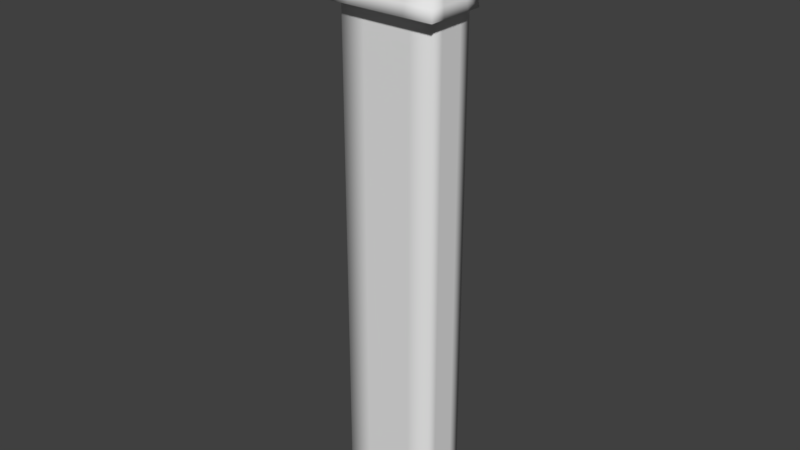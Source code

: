 # Source: kolona.blend  (saved by Blender 2.79.0; exported with 4.5.12 LTS)
import bpy
from mathutils import Matrix  # noqa: F401  (used for matrix-valued properties, if any)

bpy.ops.wm.read_factory_settings(use_empty=True)
scene = bpy.context.scene
scene.name = 'Scene'

# ---- collections
col_collection_1 = bpy.data.collections.new('Collection 1'); scene.collection.children.link(col_collection_1)

# ---- materials (node trees are filled in below, after node groups)
mat_material = bpy.data.materials.new('Material')
mat_material.alpha_threshold = 0.0
mat_material.use_transparent_shadow = False
mat_material.roughness = 0.5
mat_material.line_color = (0.0, 0.0, 0.0, 1.0)
mat_material_002 = bpy.data.materials.new('Material.002')
mat_material_002.alpha_threshold = 0.0
mat_material_002.use_transparent_shadow = False
mat_material_002.roughness = 0.5
mat_material_001 = bpy.data.materials.new('Material.001')
mat_material_001.alpha_threshold = 0.0
mat_material_001.use_transparent_shadow = False
mat_material_001.diffuse_color = (0.8, 0.1456, 0.02378, 1.0)
mat_material_001.roughness = 0.5

# ---- material node trees
mat_material_002.use_nodes = True; mat_material_002.node_tree.nodes.clear()
_N = mat_material_002.node_tree.nodes; _L = mat_material_002.node_tree.links
n0 = _N.new('NodeUndefined'); n0.name = 'Output'; n0.location = (280, 380)
n0.inputs[1].default_value = 1.0
n1 = _N.new('NodeUndefined'); n1.name = 'Material'; n1.location = (-65, 300)
n1.inputs[0].default_value = (0.4289, 0.6882, 0.8, 1.0)
n1.inputs[1].default_value = (1.0, 1.0, 1.0, 1.0)
n1.inputs[2].default_value = 0.8
n1.inputs[3].default_value = (0.0, 0.0, 0.0)
_L.new(n1.outputs[0], n0.inputs[0])

# ---- world
world_world = bpy.data.worlds.new('World'); scene.world = world_world
world_world.color = (0.05088, 0.05088, 0.05088)
world_world.use_sun_shadow = False
world_world.sun_shadow_jitter_overblur = 0.0
world_world.cycles.sampling_method = 'MANUAL'

# ---- meshes
me_cube_000 = bpy.data.meshes.new('Cube.000')
me_cube_000.from_pydata([(-0.2943, -0.1414, 1.769), (-0.2943, 0.2104, 1.769), (0.4299, 0.2104, 1.769), (0.4299, -0.1414, 1.769), (-0.278, -0.002255, -2.711), (-0.278, -0.1751, -1.579), (-0.278, 0.181, -2.711), (-0.278, 0.181, -1.579), (-0.278, 0.181, -1.975), (-0.278, -0.002255, -1.975), (-0.278, 0.181, -2.012), (-0.278, -0.002255, -2.012), (-0.278, -0.03172, -1.975), (-0.278, -0.03172, -2.012), (-0.3022, -0.1754, -2.711), (-0.3893, -0.302, 1.773), (-0.3022, 0.1805, -2.711), (-0.3893, 0.2097, 1.773), (0.4274, -0.1754, -2.711), (0.5209, -0.3015, 1.773), (0.4274, 0.1805, -2.711), (0.5209, 0.2101, 1.773), (-0.3022, -0.1754, -2.4), (-0.3022, -0.1754, -2.054), (-0.3022, -0.1754, -1.708), (-0.3022, -0.1754, -1.362), (-0.3022, -0.1754, -1.017), (-0.3022, -0.1754, -0.6708), (-0.3022, -0.1754, -0.325), (-0.3022, -0.1754, 0.02073), (-0.3022, -0.1754, 0.3665), (-0.3022, -0.1754, 0.7122), (-0.3022, -0.1754, 1.058), (-0.3022, -0.1754, 1.404), (-0.3022, 0.1805, 1.404), (-0.3022, 0.1805, 1.058), (-0.3022, 0.1805, 0.7122), (-0.3022, 0.1805, 0.3665), (-0.3022, 0.1805, 0.02073), (-0.3022, 0.1805, -0.325), (-0.3022, 0.1805, -0.6708), (-0.3022, 0.1805, -1.017), (-0.3022, 0.1805, -1.362), (-0.3022, 0.1805, -1.708), (-0.3022, 0.1805, -2.054), (-0.3022, 0.1805, -2.4), (0.4274, 0.1805, 1.404), (0.4274, 0.1805, 1.058), (0.4274, 0.1805, 0.7122), (0.4274, 0.1805, 0.3665), (0.4274, 0.1805, 0.02073), (0.4274, 0.1805, -0.325), (0.4274, 0.1805, -0.6708), (0.4274, 0.1805, -1.017), (0.4274, 0.1805, -1.362), (0.4274, 0.1805, -1.708), (0.4274, 0.1805, -2.054), (0.4274, 0.1805, -2.4), (0.4274, -0.1754, 1.404), (0.4274, -0.1754, 1.058), (0.4274, -0.1754, 0.7122), (0.4274, -0.1754, 0.3665), (0.4274, -0.1754, 0.02073), (0.4274, -0.1754, -0.325), (0.4274, -0.1754, -0.6708), (0.4274, -0.1754, -1.017), (0.4274, -0.1754, -1.362), (0.4274, -0.1754, -1.708), (0.4274, -0.1754, -2.054), (0.4274, -0.1754, -2.4), (-0.3022, -0.1754, 1.352), (-0.3022, 0.1805, 1.352), (0.4274, 0.1805, 1.352), (0.4274, -0.1754, 1.352), (-0.3762, 0.1805, 1.058), (0.5004, 0.1805, 1.058), (0.5004, -0.283, 1.058), (-0.3762, -0.283, 1.058), (-0.3022, -0.2045, 1.352), (-0.3022, -0.2045, 1.404), (0.4274, -0.2045, 1.404), (0.4274, -0.2045, 1.352), (0.4638, 0.1805, 1.404), (0.4638, -0.1754, 1.404), (0.4638, 0.1805, 1.352), (0.4638, -0.1754, 1.352), (0.4638, -0.2045, 1.404), (0.4638, -0.2045, 1.352), (-0.3388, -0.1754, 1.352), (-0.3388, -0.1754, 1.404), (-0.3388, 0.1805, 1.404), (-0.3388, 0.1805, 1.352), (-0.3388, -0.2045, 1.352), (-0.3388, -0.2045, 1.404), (-0.1388, 0.1333, -1.585), (-0.3414, 0.1681, 1.723), (-0.3414, 0.1681, 1.654), (-0.3414, 0.08931, 1.723), (-0.3414, 0.08931, 1.654), (-0.2863, 0.1681, 0.03712), (-0.2863, 0.08931, 0.03712), (-0.2863, 0.1681, -0.04372), (-0.2863, 0.08931, -0.04372)], [], [(0, 1, 2, 3), (8, 7, 5, 9), (10, 8, 9, 11), (6, 10, 11, 4), (11, 9, 12, 13), (33, 15, 17, 34), (34, 17, 21, 46), (46, 21, 19, 58), (58, 19, 15, 33), (16, 20, 18, 14), (21, 17, 15, 19), (18, 69, 22, 14), (69, 68, 23, 22), (68, 67, 24, 23), (67, 66, 25, 24), (66, 65, 26, 25), (65, 64, 27, 26), (64, 63, 28, 27), (63, 62, 29, 28), (62, 61, 30, 29), (61, 60, 31, 30), (60, 59, 32, 31), (58, 33, 79, 80), (20, 57, 69, 18), (57, 56, 68, 69), (56, 55, 67, 68), (55, 54, 66, 67), (54, 53, 65, 66), (53, 52, 64, 65), (52, 51, 63, 64), (51, 50, 62, 63), (50, 49, 61, 62), (49, 48, 60, 61), (48, 47, 59, 60), (72, 46, 82, 84), (16, 45, 57, 20), (45, 44, 56, 57), (44, 43, 55, 56), (43, 42, 54, 55), (42, 41, 53, 54), (41, 40, 52, 53), (40, 39, 51, 52), (39, 38, 50, 51), (38, 37, 49, 50), (37, 36, 48, 49), (36, 35, 47, 48), (71, 34, 46, 72), (14, 22, 45, 16), (22, 23, 44, 45), (23, 24, 43, 44), (24, 25, 42, 43), (25, 26, 41, 42), (26, 27, 40, 41), (27, 28, 39, 40), (28, 29, 38, 39), (29, 30, 37, 38), (30, 31, 36, 37), (31, 32, 35, 36), (79, 33, 89, 93), (77, 70, 71, 74), (74, 71, 72, 75), (75, 72, 73, 76), (76, 73, 70, 77), (59, 76, 77, 32), (47, 75, 76, 59), (35, 74, 75, 47), (32, 77, 74, 35), (81, 80, 79, 78), (70, 73, 81, 78), (71, 70, 88, 91), (73, 72, 84, 85), (84, 82, 83, 85), (85, 83, 86, 87), (81, 73, 85, 87), (80, 81, 87, 86), (58, 80, 86, 83), (46, 58, 83, 82), (88, 89, 90, 91), (89, 88, 92, 93), (78, 79, 93, 92), (70, 78, 92, 88), (34, 71, 91, 90), (33, 34, 90, 89), (96, 95, 97, 98), (101, 99, 100, 102)])
me_cube_000.polygons.foreach_set('use_smooth', [True] * 85)
me_cube_000.polygons.foreach_set('material_index', [0, 0, 0, 0, 0, 0, 0, 0, 0, 0, 0, 0, 0, 0, 0, 0, 0, 0, 0, 0, 0, 0, 0, 0, 0, 0, 0, 0, 0, 0, 0, 0, 0, 0, 0, 0, 0, 0, 0, 0, 0, 0, 0, 0, 0, 0, 0, 0, 0, 0, 0, 0, 0, 0, 0, 0, 0, 0, 0, 0, 0, 0, 0, 0, 0, 0, 0, 0, 0, 0, 0, 0, 0, 0, 0, 0, 0, 0, 0, 0, 0, 0, 0, 2, 2])
_uv = me_cube_000.uv_layers.new(name='UVMap')
_uv.uv.foreach_set('vector', [0.3035, 0.9066, 0.3394, 0.9066, 0.3394, 0.982, 0.3035, 0.982, 0.7444, 0.7486, 0.7444, 0.7899, 0.708, 0.7899, 0.7257, 0.7486, 0.7444, 0.7448, 0.7444, 0.7486, 0.7257, 0.7486, 0.7257, 0.7448, 0.7444, 0.672, 0.7444, 0.7448, 0.7257, 0.7448, 0.7257, 0.672, 0.7257, 0.7448, 0.7257, 0.7486, 0.7226, 0.7486, 0.7226, 0.7448, 0.9229, 0.9284, 0.9608, 0.9152, 0.9608, 0.9685, 0.9229, 0.9655, 0.4118, 0.7296, 0.4494, 0.7205, 0.4494, 0.8153, 0.4118, 0.8055, 0.4954, 0.9361, 0.5332, 0.933, 0.5332, 0.9863, 0.4954, 0.9731, 0.5761, 0.8582, 0.6139, 0.8485, 0.6139, 0.9432, 0.5762, 0.9342, 0.9229, 0.8239, 0.9229, 0.7479, 0.9592, 0.7479, 0.9592, 0.8239, 0.07445, 0.8398, 0.07445, 0.745, 0.1267, 0.745, 0.1267, 0.8398, 0.7803, 0.672, 0.7803, 0.6396, 0.8547, 0.6396, 0.8547, 0.672, 0.7803, 0.6396, 0.7803, 0.6036, 0.8547, 0.6036, 0.8547, 0.6396, 0.7803, 0.6036, 0.7803, 0.5676, 0.8547, 0.5676, 0.8547, 0.6036, 0.7803, 0.5676, 0.7803, 0.5315, 0.8547, 0.5315, 0.8547, 0.5676, 0.7803, 0.5315, 0.7803, 0.4955, 0.8547, 0.4955, 0.8547, 0.5315, 0.7803, 0.4955, 0.7803, 0.4595, 0.8547, 0.4595, 0.8547, 0.4955, 0.7803, 0.4595, 0.7803, 0.4235, 0.8547, 0.4235, 0.8547, 0.4595, 0.7803, 0.4235, 0.7803, 0.3875, 0.8547, 0.3875, 0.8547, 0.4235, 0.7803, 0.3875, 0.7803, 0.3515, 0.8547, 0.3515, 0.8547, 0.3875, 0.7803, 0.3515, 0.7803, 0.3155, 0.8547, 0.3155, 0.8547, 0.3515, 0.7803, 0.3155, 0.7803, 0.2795, 0.8547, 0.2795, 0.8547, 0.3155, 0.9567, 0.07979, 0.9567, 0.003818, 0.9597, 0.003818, 0.9597, 0.07979, 0.9274, 0.2795, 0.9274, 0.3119, 0.891, 0.3119, 0.891, 0.2795, 0.9274, 0.3119, 0.9274, 0.3479, 0.891, 0.3479, 0.891, 0.3119, 0.9274, 0.3479, 0.9274, 0.3839, 0.891, 0.3839, 0.891, 0.3479, 0.9274, 0.3839, 0.9274, 0.4199, 0.891, 0.4199, 0.891, 0.3839, 0.9274, 0.4199, 0.9274, 0.4559, 0.891, 0.4559, 0.891, 0.4199, 0.9274, 0.4559, 0.9274, 0.4919, 0.891, 0.4919, 0.891, 0.4559, 0.9274, 0.4919, 0.9274, 0.5279, 0.891, 0.5279, 0.891, 0.4919, 0.9274, 0.5279, 0.9274, 0.5639, 0.891, 0.5639, 0.891, 0.5279, 0.9274, 0.5639, 0.9274, 0.5999, 0.891, 0.5999, 0.891, 0.5639, 0.9274, 0.5999, 0.9274, 0.6359, 0.891, 0.6359, 0.891, 0.5999, 0.9274, 0.6359, 0.9274, 0.672, 0.891, 0.672, 0.891, 0.6359, 0.4065, 0.8055, 0.4118, 0.8055, 0.4118, 0.8093, 0.4065, 0.8093, 0.7058, 0.672, 0.7058, 0.6396, 0.7803, 0.6396, 0.7803, 0.672, 0.7058, 0.6396, 0.7058, 0.6036, 0.7803, 0.6036, 0.7803, 0.6396, 0.7058, 0.6036, 0.7058, 0.5676, 0.7803, 0.5676, 0.7803, 0.6036, 0.7058, 0.5676, 0.7058, 0.5315, 0.7803, 0.5315, 0.7803, 0.5676, 0.7058, 0.5315, 0.7058, 0.4955, 0.7803, 0.4955, 0.7803, 0.5315, 0.7058, 0.4955, 0.7058, 0.4595, 0.7803, 0.4595, 0.7803, 0.4955, 0.7058, 0.4595, 0.7058, 0.4235, 0.7803, 0.4235, 0.7803, 0.4595, 0.7058, 0.4235, 0.7058, 0.3875, 0.7803, 0.3875, 0.7803, 0.4235, 0.7058, 0.3875, 0.7058, 0.3515, 0.7803, 0.3515, 0.7803, 0.3875, 0.7058, 0.3515, 0.7058, 0.3155, 0.7803, 0.3155, 0.7803, 0.3515, 0.7058, 0.3155, 0.7058, 0.2795, 0.7803, 0.2795, 0.7803, 0.3155, 0.4065, 0.7296, 0.4118, 0.7296, 0.4118, 0.8055, 0.4065, 0.8055, 1.0, 0.2795, 1.0, 0.3119, 0.9637, 0.3119, 0.9637, 0.2795, 1.0, 0.3119, 1.0, 0.3479, 0.9637, 0.3479, 0.9637, 0.3119, 1.0, 0.3479, 1.0, 0.3839, 0.9637, 0.3839, 0.9637, 0.3479, 1.0, 0.3839, 1.0, 0.4199, 0.9637, 0.4199, 0.9637, 0.3839, 1.0, 0.4199, 1.0, 0.4559, 0.9637, 0.4559, 0.9637, 0.4199, 1.0, 0.4559, 1.0, 0.4919, 0.9637, 0.4919, 0.9637, 0.4559, 1.0, 0.4919, 1.0, 0.5279, 0.9637, 0.5279, 0.9637, 0.4919, 1.0, 0.5279, 1.0, 0.5639, 0.9637, 0.5639, 0.9637, 0.5279, 1.0, 0.5639, 1.0, 0.5999, 0.9637, 0.5999, 0.9637, 0.5639, 1.0, 0.5999, 1.0, 0.6359, 0.9637, 0.6359, 0.9637, 0.5999, 1.0, 0.6359, 1.0, 0.6719, 0.9637, 0.6719, 0.9637, 0.6359, 0.9597, 0.003818, 0.9567, 0.003818, 0.9567, 0.0, 0.9597, 1.241e-08, 0.2535, 0.9879, 0.2237, 0.9767, 0.2237, 0.9396, 0.2535, 0.9396, 0.3765, 0.7219, 0.4065, 0.7296, 0.4065, 0.8055, 0.3765, 0.8131, 0.2736, 0.767, 0.3035, 0.767, 0.3035, 0.8041, 0.2736, 0.8153, 0.9529, 0.9152, 0.9229, 0.9076, 0.9229, 0.8316, 0.9529, 0.8239, 0.3398, 0.8229, 0.3508, 0.8153, 0.3508, 0.9066, 0.3398, 0.8989, 0.3035, 0.8229, 0.3035, 0.8153, 0.3508, 0.8153, 0.3398, 0.8229, 0.3012, 0.4918, 0.3012, 0.4841, 0.3012, 0.5754, 0.3012, 0.5678, 0.3398, 0.8989, 0.3508, 0.9066, 0.3035, 0.9066, 0.3035, 0.8989, 0.1214, 0.8436, 0.1267, 0.8436, 0.1267, 0.9196, 0.1214, 0.9196, 0.5318, 0.9292, 0.5318, 0.8532, 0.5347, 0.8532, 0.5347, 0.9292, 0.4954, 0.9292, 0.5318, 0.9292, 0.5318, 0.933, 0.4954, 0.933, 0.5318, 0.8532, 0.4954, 0.8532, 0.4954, 0.8494, 0.5318, 0.8494, 0.2227, 0.8824, 0.2175, 0.8824, 0.2175, 0.8453, 0.2227, 0.8453, 0.2227, 0.8453, 0.2175, 0.8453, 0.2175, 0.8423, 0.2227, 0.8423, 0.5347, 0.8532, 0.5318, 0.8532, 0.5318, 0.8494, 0.5347, 0.8494, 0.1267, 0.8436, 0.1214, 0.8436, 0.1214, 0.8398, 0.1267, 0.8398, 0.9567, 0.07979, 0.9597, 0.07979, 0.9597, 0.08358, 0.9567, 0.08358, 0.9204, 0.07979, 0.9567, 0.07979, 0.9567, 0.08358, 0.9204, 0.08358, 0.1708, 0.917, 0.1655, 0.917, 0.1655, 0.8799, 0.1708, 0.8799, 0.1655, 0.917, 0.1708, 0.917, 0.1708, 0.92, 0.1655, 0.92, 0.1214, 0.9196, 0.1267, 0.9196, 0.1267, 0.9234, 0.1214, 0.9234, 0.5318, 0.9292, 0.5347, 0.9292, 0.5347, 0.933, 0.5318, 0.933, 0.4118, 0.7296, 0.4065, 0.7296, 0.4065, 0.7258, 0.4118, 0.7258, 0.9567, 0.003818, 0.9204, 0.003818, 0.9204, 0.0, 0.9567, 0.0, 0.762, 0.2691, 0.7549, 0.2691, 0.7549, 0.2609, 0.762, 0.2609, 0.7549, 0.2609, 0.7549, 0.2693, 0.7469, 0.2693, 0.7469, 0.2609])
me_cube_000.materials.append(mat_material)
me_cube_000.materials.append(mat_material_002)
me_cube_000.materials.append(mat_material_001)
me_cube_000.use_remesh_preserve_volume = False
me_cube_000.use_remesh_preserve_attributes = False
me_cube_000.use_mirror_vertex_groups = False
me_cube_000.update()

# ---- objects
ob_cube_000 = bpy.data.objects.new('Cube.000', me_cube_000)

# ---- transforms, parenting, visibility, modifiers, constraints
ob_cube_000.location = (0.0, 0.0, 0.0)
ob_cube_000.lock_rotations_4d = False
ob_cube_000.empty_display_type = 'ARROWS'
ob_cube_000.lineart.crease_threshold = 0.0
_m = ob_cube_000.modifiers.new('Subsurf', 'SUBSURF')
_m.uv_smooth = 'PRESERVE_CORNERS'
_m.quality = 2
_m.subdivision_type = 'SIMPLE'
_m.show_only_control_edges = False

# ---- collection membership
col_collection_1.objects.link(ob_cube_000)

# ---- scene / render settings (as saved in the file)
scene.frame_start = 1; scene.frame_end = 250; scene.frame_set(0)
scene.render.engine = 'BLENDER_EEVEE_NEXT'
scene.render.resolution_percentage = 50
scene.render.dither_intensity = 0.0
scene.cycles.use_denoising = False
scene.cycles.samples = 128
scene.cycles.sampling_pattern = 'TABULATED_SOBOL'
scene.cycles.use_adaptive_sampling = False
scene.cycles.use_light_tree = False
scene.cycles.blur_glossy = 0.0
scene.cycles.sample_clamp_indirect = 0.0
scene.view_settings.view_transform = 'Standard'
bpy.context.view_layer.update()

# ---- added for rendering (the .blend has no active camera and no usable light): camera, sun
cam_auto = bpy.data.cameras.new('AutoCamera')
cam_auto.lens = 50.0
cam_auto.sensor_width = 36.0
cam_auto.clip_end = 1000.0
ob_auto_camera = bpy.data.objects.new('AutoCamera', cam_auto)
scene.collection.objects.link(ob_auto_camera)
ob_auto_camera.location = (4.3255, -5.15744, 2.93885)
ob_auto_camera.rotation_euler = (1.09748, -7.21219e-08, 0.694738)
scene.camera = ob_auto_camera
light_auto_sun = bpy.data.lights.new('AutoSun', 'SUN')
light_auto_sun.energy = 3.0
light_auto_sun.angle = 0.0523599
ob_auto_sun = bpy.data.objects.new('AutoSun', light_auto_sun)
scene.collection.objects.link(ob_auto_sun)
ob_auto_sun.rotation_euler = (0.872665, 0.174533, 0.523599)
bpy.context.view_layer.update()
